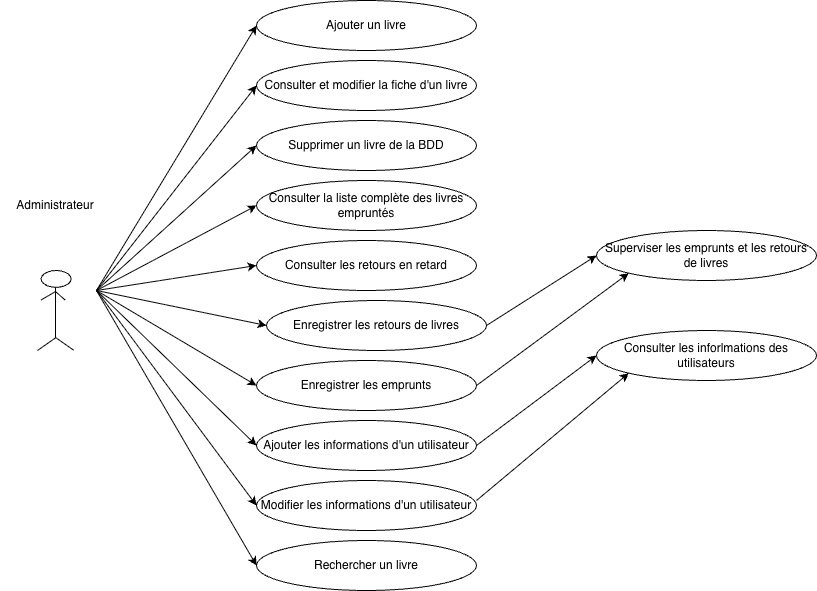

The diagram above was exported from draw.io. Its source (the exported page's mxGraphModel, read from the mxfile embedded in the PNG):
<mxGraphModel dx="1291" dy="1969" grid="1" gridSize="10" guides="1" tooltips="1" connect="1" arrows="1" fold="1" page="1" pageScale="1" pageWidth="827" pageHeight="1169" math="0" shadow="0">
  <root>
    <mxCell id="0" />
    <mxCell id="1" parent="0" />
    <mxCell id="SOrqWL3SnQGInTZL2EO4-1" value="" style="group" parent="1" connectable="0" vertex="1">
      <mxGeometry x="101" y="160" width="36" height="80" as="geometry" />
    </mxCell>
    <mxCell id="SOrqWL3SnQGInTZL2EO4-2" value="" style="ellipse;whiteSpace=wrap;html=1;" parent="SOrqWL3SnQGInTZL2EO4-1" vertex="1">
      <mxGeometry x="3.6000000000000005" width="30.000000000000004" height="16.842105263157894" as="geometry" />
    </mxCell>
    <mxCell id="SOrqWL3SnQGInTZL2EO4-3" value="" style="endArrow=none;html=1;rounded=0;" parent="SOrqWL3SnQGInTZL2EO4-1" edge="1">
      <mxGeometry width="50" height="50" relative="1" as="geometry">
        <mxPoint x="18" y="67.36842105263158" as="sourcePoint" />
        <mxPoint x="18" y="16.842105263157894" as="targetPoint" />
      </mxGeometry>
    </mxCell>
    <mxCell id="SOrqWL3SnQGInTZL2EO4-4" value="" style="endArrow=none;html=1;rounded=0;" parent="SOrqWL3SnQGInTZL2EO4-1" edge="1">
      <mxGeometry width="50" height="50" relative="1" as="geometry">
        <mxPoint x="18" y="21.052631578947366" as="sourcePoint" />
        <mxPoint x="27.6" y="29.473684210526315" as="targetPoint" />
      </mxGeometry>
    </mxCell>
    <mxCell id="SOrqWL3SnQGInTZL2EO4-5" value="" style="endArrow=none;html=1;rounded=0;" parent="SOrqWL3SnQGInTZL2EO4-1" edge="1">
      <mxGeometry width="50" height="50" relative="1" as="geometry">
        <mxPoint x="3.6000000000000005" y="29.473684210526315" as="sourcePoint" />
        <mxPoint x="18" y="21.052631578947366" as="targetPoint" />
      </mxGeometry>
    </mxCell>
    <mxCell id="SOrqWL3SnQGInTZL2EO4-6" value="" style="endArrow=none;html=1;rounded=0;" parent="SOrqWL3SnQGInTZL2EO4-1" edge="1">
      <mxGeometry width="50" height="50" relative="1" as="geometry">
        <mxPoint x="18" y="66.94736842105263" as="sourcePoint" />
        <mxPoint x="36" y="79.57894736842104" as="targetPoint" />
      </mxGeometry>
    </mxCell>
    <mxCell id="SOrqWL3SnQGInTZL2EO4-7" value="" style="endArrow=none;html=1;rounded=0;" parent="SOrqWL3SnQGInTZL2EO4-1" edge="1">
      <mxGeometry width="50" height="50" relative="1" as="geometry">
        <mxPoint x="18" y="67.36842105263158" as="sourcePoint" />
        <mxPoint y="80" as="targetPoint" />
      </mxGeometry>
    </mxCell>
    <mxCell id="prWI4ijEx0S_HFf332um-1" value="Administrateur" style="text;html=1;align=center;verticalAlign=middle;whiteSpace=wrap;rounded=0;" parent="1" vertex="1">
      <mxGeometry x="64" y="80" width="110" height="30" as="geometry" />
    </mxCell>
    <mxCell id="eFKuv7nS-lEPYSx_HxQK-1" value="Consulter et modifier la fiche d'un livre" style="ellipse;whiteSpace=wrap;html=1;" parent="1" vertex="1">
      <mxGeometry x="320" y="-50" width="220" height="50" as="geometry" />
    </mxCell>
    <mxCell id="eFKuv7nS-lEPYSx_HxQK-2" value="Supprimer un livre de la BDD" style="ellipse;whiteSpace=wrap;html=1;" parent="1" vertex="1">
      <mxGeometry x="320" y="10" width="220" height="50" as="geometry" />
    </mxCell>
    <mxCell id="eFKuv7nS-lEPYSx_HxQK-3" value="Consulter la liste complète des livres empruntés" style="ellipse;whiteSpace=wrap;html=1;" parent="1" vertex="1">
      <mxGeometry x="320" y="70" width="220" height="50" as="geometry" />
    </mxCell>
    <mxCell id="eFKuv7nS-lEPYSx_HxQK-4" value="Consulter les retours en retard" style="ellipse;whiteSpace=wrap;html=1;" parent="1" vertex="1">
      <mxGeometry x="320" y="130" width="220" height="50" as="geometry" />
    </mxCell>
    <mxCell id="eFKuv7nS-lEPYSx_HxQK-5" value="Enregistrer les retours de livres" style="ellipse;whiteSpace=wrap;html=1;" parent="1" vertex="1">
      <mxGeometry x="330" y="190" width="220" height="50" as="geometry" />
    </mxCell>
    <mxCell id="eFKuv7nS-lEPYSx_HxQK-6" value="Enregistrer les emprunts" style="ellipse;whiteSpace=wrap;html=1;" parent="1" vertex="1">
      <mxGeometry x="320" y="250" width="220" height="50" as="geometry" />
    </mxCell>
    <mxCell id="eFKuv7nS-lEPYSx_HxQK-7" value="Ajouter les informations d'un utilisateur" style="ellipse;whiteSpace=wrap;html=1;" parent="1" vertex="1">
      <mxGeometry x="320" y="310" width="220" height="50" as="geometry" />
    </mxCell>
    <mxCell id="eFKuv7nS-lEPYSx_HxQK-8" value="Modifier les informations d'un utilisateur" style="ellipse;whiteSpace=wrap;html=1;" parent="1" vertex="1">
      <mxGeometry x="320" y="370" width="220" height="50" as="geometry" />
    </mxCell>
    <mxCell id="eFKuv7nS-lEPYSx_HxQK-9" value="Ajouter un livre" style="ellipse;whiteSpace=wrap;html=1;" parent="1" vertex="1">
      <mxGeometry x="320" y="-110" width="220" height="50" as="geometry" />
    </mxCell>
    <mxCell id="eFKuv7nS-lEPYSx_HxQK-10" value="Rechercher un livre" style="ellipse;whiteSpace=wrap;html=1;" parent="1" vertex="1">
      <mxGeometry x="320" y="430" width="220" height="50" as="geometry" />
    </mxCell>
    <mxCell id="eFKuv7nS-lEPYSx_HxQK-11" value="" style="endArrow=classic;html=1;rounded=0;entryX=0;entryY=0.5;entryDx=0;entryDy=0;" parent="1" target="eFKuv7nS-lEPYSx_HxQK-9" edge="1">
      <mxGeometry width="50" height="50" relative="1" as="geometry">
        <mxPoint x="160" y="180" as="sourcePoint" />
        <mxPoint x="210" y="130" as="targetPoint" />
      </mxGeometry>
    </mxCell>
    <mxCell id="eFKuv7nS-lEPYSx_HxQK-12" value="" style="endArrow=classic;html=1;rounded=0;entryX=0;entryY=0.5;entryDx=0;entryDy=0;" parent="1" target="eFKuv7nS-lEPYSx_HxQK-1" edge="1">
      <mxGeometry width="50" height="50" relative="1" as="geometry">
        <mxPoint x="160" y="180" as="sourcePoint" />
        <mxPoint x="330" y="-75" as="targetPoint" />
      </mxGeometry>
    </mxCell>
    <mxCell id="eFKuv7nS-lEPYSx_HxQK-13" value="" style="endArrow=classic;html=1;rounded=0;entryX=0;entryY=0.5;entryDx=0;entryDy=0;" parent="1" target="eFKuv7nS-lEPYSx_HxQK-2" edge="1">
      <mxGeometry width="50" height="50" relative="1" as="geometry">
        <mxPoint x="160" y="180" as="sourcePoint" />
        <mxPoint x="340" y="-65" as="targetPoint" />
      </mxGeometry>
    </mxCell>
    <mxCell id="eFKuv7nS-lEPYSx_HxQK-14" value="" style="endArrow=classic;html=1;rounded=0;entryX=0;entryY=0.5;entryDx=0;entryDy=0;" parent="1" target="eFKuv7nS-lEPYSx_HxQK-3" edge="1">
      <mxGeometry width="50" height="50" relative="1" as="geometry">
        <mxPoint x="160" y="180" as="sourcePoint" />
        <mxPoint x="350" y="-55" as="targetPoint" />
      </mxGeometry>
    </mxCell>
    <mxCell id="eFKuv7nS-lEPYSx_HxQK-15" value="" style="endArrow=classic;html=1;rounded=0;entryX=0;entryY=0.5;entryDx=0;entryDy=0;" parent="1" target="eFKuv7nS-lEPYSx_HxQK-4" edge="1">
      <mxGeometry width="50" height="50" relative="1" as="geometry">
        <mxPoint x="160" y="180" as="sourcePoint" />
        <mxPoint x="330" y="105" as="targetPoint" />
      </mxGeometry>
    </mxCell>
    <mxCell id="eFKuv7nS-lEPYSx_HxQK-16" value="" style="endArrow=classic;html=1;rounded=0;entryX=0;entryY=0.5;entryDx=0;entryDy=0;" parent="1" target="eFKuv7nS-lEPYSx_HxQK-5" edge="1">
      <mxGeometry width="50" height="50" relative="1" as="geometry">
        <mxPoint x="160" y="180" as="sourcePoint" />
        <mxPoint x="340" y="115" as="targetPoint" />
      </mxGeometry>
    </mxCell>
    <mxCell id="eFKuv7nS-lEPYSx_HxQK-17" value="" style="endArrow=classic;html=1;rounded=0;entryX=0;entryY=0.5;entryDx=0;entryDy=0;" parent="1" target="eFKuv7nS-lEPYSx_HxQK-6" edge="1">
      <mxGeometry width="50" height="50" relative="1" as="geometry">
        <mxPoint x="160" y="180" as="sourcePoint" />
        <mxPoint x="340" y="225" as="targetPoint" />
      </mxGeometry>
    </mxCell>
    <mxCell id="eFKuv7nS-lEPYSx_HxQK-18" value="" style="endArrow=classic;html=1;rounded=0;entryX=0;entryY=0.5;entryDx=0;entryDy=0;" parent="1" target="eFKuv7nS-lEPYSx_HxQK-7" edge="1">
      <mxGeometry width="50" height="50" relative="1" as="geometry">
        <mxPoint x="160" y="180" as="sourcePoint" />
        <mxPoint x="350" y="235" as="targetPoint" />
      </mxGeometry>
    </mxCell>
    <mxCell id="eFKuv7nS-lEPYSx_HxQK-19" value="" style="endArrow=classic;html=1;rounded=0;entryX=0;entryY=0.5;entryDx=0;entryDy=0;" parent="1" target="eFKuv7nS-lEPYSx_HxQK-8" edge="1">
      <mxGeometry width="50" height="50" relative="1" as="geometry">
        <mxPoint x="160" y="180" as="sourcePoint" />
        <mxPoint x="360" y="245" as="targetPoint" />
      </mxGeometry>
    </mxCell>
    <mxCell id="eFKuv7nS-lEPYSx_HxQK-20" value="" style="endArrow=classic;html=1;rounded=0;entryX=0;entryY=0.5;entryDx=0;entryDy=0;" parent="1" target="eFKuv7nS-lEPYSx_HxQK-10" edge="1">
      <mxGeometry width="50" height="50" relative="1" as="geometry">
        <mxPoint x="160" y="180" as="sourcePoint" />
        <mxPoint x="370" y="255" as="targetPoint" />
      </mxGeometry>
    </mxCell>
    <mxCell id="eFKuv7nS-lEPYSx_HxQK-21" value="Superviser les emprunts et les retours de livres" style="ellipse;whiteSpace=wrap;html=1;" parent="1" vertex="1">
      <mxGeometry x="660" y="120" width="220" height="50" as="geometry" />
    </mxCell>
    <mxCell id="eFKuv7nS-lEPYSx_HxQK-22" value="Consulter les inforlmations des utilisateurs" style="ellipse;whiteSpace=wrap;html=1;" parent="1" vertex="1">
      <mxGeometry x="660" y="220" width="220" height="50" as="geometry" />
    </mxCell>
    <mxCell id="eFKuv7nS-lEPYSx_HxQK-23" value="" style="endArrow=classic;html=1;rounded=0;entryX=0;entryY=1;entryDx=0;entryDy=0;" parent="1" target="eFKuv7nS-lEPYSx_HxQK-22" edge="1">
      <mxGeometry width="50" height="50" relative="1" as="geometry">
        <mxPoint x="540" y="390" as="sourcePoint" />
        <mxPoint x="590" y="340" as="targetPoint" />
      </mxGeometry>
    </mxCell>
    <mxCell id="eFKuv7nS-lEPYSx_HxQK-24" value="" style="endArrow=classic;html=1;rounded=0;entryX=0;entryY=1;entryDx=0;entryDy=0;exitX=1;exitY=0.5;exitDx=0;exitDy=0;" parent="1" source="eFKuv7nS-lEPYSx_HxQK-6" target="eFKuv7nS-lEPYSx_HxQK-21" edge="1">
      <mxGeometry width="50" height="50" relative="1" as="geometry">
        <mxPoint x="550" y="400" as="sourcePoint" />
        <mxPoint x="702" y="273" as="targetPoint" />
      </mxGeometry>
    </mxCell>
    <mxCell id="eFKuv7nS-lEPYSx_HxQK-25" value="" style="endArrow=classic;html=1;rounded=0;entryX=0;entryY=0.5;entryDx=0;entryDy=0;exitX=1;exitY=0.5;exitDx=0;exitDy=0;" parent="1" source="eFKuv7nS-lEPYSx_HxQK-7" target="eFKuv7nS-lEPYSx_HxQK-22" edge="1">
      <mxGeometry width="50" height="50" relative="1" as="geometry">
        <mxPoint x="560" y="410" as="sourcePoint" />
        <mxPoint x="712" y="283" as="targetPoint" />
      </mxGeometry>
    </mxCell>
    <mxCell id="eFKuv7nS-lEPYSx_HxQK-26" value="" style="endArrow=classic;html=1;rounded=0;entryX=0;entryY=0.5;entryDx=0;entryDy=0;exitX=1;exitY=0.5;exitDx=0;exitDy=0;" parent="1" source="eFKuv7nS-lEPYSx_HxQK-5" target="eFKuv7nS-lEPYSx_HxQK-21" edge="1">
      <mxGeometry width="50" height="50" relative="1" as="geometry">
        <mxPoint x="570" y="420" as="sourcePoint" />
        <mxPoint x="722" y="293" as="targetPoint" />
      </mxGeometry>
    </mxCell>
  </root>
</mxGraphModel>